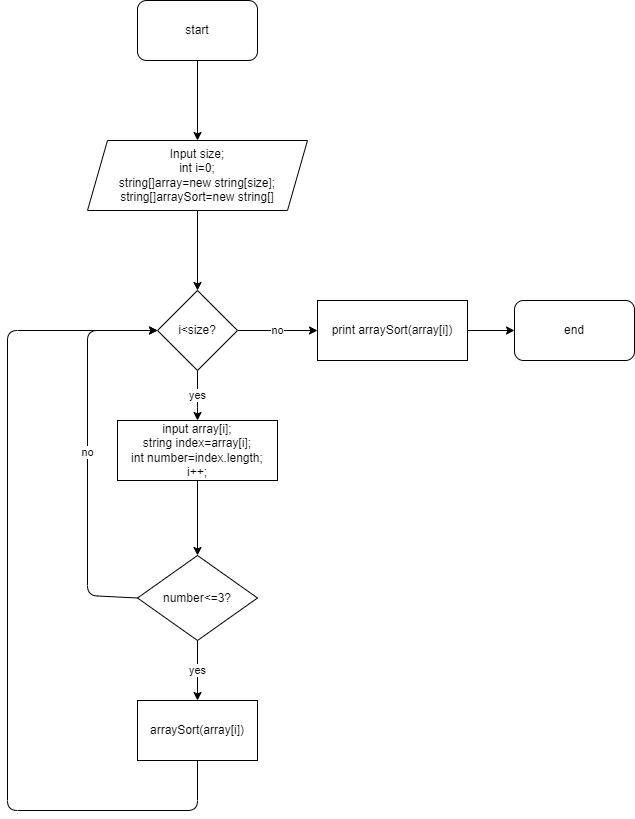

The diagram above was exported from draw.io. Its source (the exported page's mxGraphModel, read from the mxfile embedded in the PNG):
<mxGraphModel dx="804" dy="233" grid="1" gridSize="10" guides="1" tooltips="1" connect="1" arrows="1" fold="1" page="1" pageScale="1" pageWidth="827" pageHeight="1169" math="0" shadow="0">
  <root>
    <mxCell id="0" />
    <mxCell id="1" parent="0" />
    <mxCell id="4" value="" style="edgeStyle=none;html=1;" parent="1" target="3" edge="1">
      <mxGeometry relative="1" as="geometry">
        <mxPoint x="390" y="80" as="sourcePoint" />
      </mxGeometry>
    </mxCell>
    <mxCell id="6" value="" style="edgeStyle=none;html=1;" parent="1" source="3" target="5" edge="1">
      <mxGeometry relative="1" as="geometry" />
    </mxCell>
    <mxCell id="3" value="Input size;&lt;br&gt;int i=0;&lt;br&gt;string[]array=new string[size];&lt;br&gt;string[]arraySort=new string[]" style="shape=parallelogram;perimeter=parallelogramPerimeter;whiteSpace=wrap;html=1;fixedSize=1;" parent="1" vertex="1">
      <mxGeometry x="280" y="160" width="220" height="70" as="geometry" />
    </mxCell>
    <mxCell id="9" value="yes" style="edgeStyle=none;html=1;" parent="1" source="5" target="7" edge="1">
      <mxGeometry relative="1" as="geometry">
        <Array as="points">
          <mxPoint x="390" y="420" />
        </Array>
      </mxGeometry>
    </mxCell>
    <mxCell id="16" value="no" style="edgeStyle=none;html=1;" parent="1" source="5" target="15" edge="1">
      <mxGeometry relative="1" as="geometry" />
    </mxCell>
    <mxCell id="5" value="i&amp;lt;size?" style="rhombus;whiteSpace=wrap;html=1;" parent="1" vertex="1">
      <mxGeometry x="350" y="310" width="80" height="80" as="geometry" />
    </mxCell>
    <mxCell id="10" value="no" style="edgeStyle=none;html=1;entryX=0;entryY=0.5;entryDx=0;entryDy=0;exitX=0;exitY=0.5;exitDx=0;exitDy=0;" parent="1" source="11" target="5" edge="1">
      <mxGeometry relative="1" as="geometry">
        <mxPoint x="190" y="490" as="targetPoint" />
        <Array as="points">
          <mxPoint x="280" y="615" />
          <mxPoint x="280" y="350" />
        </Array>
      </mxGeometry>
    </mxCell>
    <mxCell id="12" value="" style="edgeStyle=none;html=1;" parent="1" source="7" target="11" edge="1">
      <mxGeometry relative="1" as="geometry" />
    </mxCell>
    <mxCell id="7" value="input array[i];&lt;br&gt;string index=array[i];&lt;br&gt;int number=index.length;&lt;br&gt;i++;" style="rounded=0;whiteSpace=wrap;html=1;" parent="1" vertex="1">
      <mxGeometry x="310" y="440" width="160" height="60" as="geometry" />
    </mxCell>
    <mxCell id="8" value="start" style="rounded=1;whiteSpace=wrap;html=1;" parent="1" vertex="1">
      <mxGeometry x="330" y="20" width="120" height="60" as="geometry" />
    </mxCell>
    <mxCell id="14" value="yes" style="edgeStyle=none;html=1;entryX=0.5;entryY=0;entryDx=0;entryDy=0;" parent="1" source="11" target="13" edge="1">
      <mxGeometry relative="1" as="geometry" />
    </mxCell>
    <mxCell id="11" value="number&amp;lt;=3?" style="rhombus;whiteSpace=wrap;html=1;" parent="1" vertex="1">
      <mxGeometry x="330" y="575" width="120" height="85" as="geometry" />
    </mxCell>
    <mxCell id="20" style="edgeStyle=none;html=1;exitX=0.5;exitY=1;exitDx=0;exitDy=0;" parent="1" source="13" edge="1">
      <mxGeometry relative="1" as="geometry">
        <mxPoint x="350" y="350" as="targetPoint" />
        <Array as="points">
          <mxPoint x="390" y="830" />
          <mxPoint x="200" y="830" />
          <mxPoint x="200" y="350" />
        </Array>
      </mxGeometry>
    </mxCell>
    <mxCell id="13" value="arraySort(array[i])" style="rounded=0;whiteSpace=wrap;html=1;" parent="1" vertex="1">
      <mxGeometry x="330" y="720" width="120" height="60" as="geometry" />
    </mxCell>
    <mxCell id="22" value="" style="edgeStyle=none;html=1;" parent="1" source="15" target="21" edge="1">
      <mxGeometry relative="1" as="geometry" />
    </mxCell>
    <mxCell id="15" value="print arraySort(array[i])" style="rounded=0;whiteSpace=wrap;html=1;" parent="1" vertex="1">
      <mxGeometry x="510" y="320" width="150" height="60" as="geometry" />
    </mxCell>
    <mxCell id="21" value="end" style="rounded=1;whiteSpace=wrap;html=1;" parent="1" vertex="1">
      <mxGeometry x="707" y="320" width="120" height="60" as="geometry" />
    </mxCell>
  </root>
</mxGraphModel>